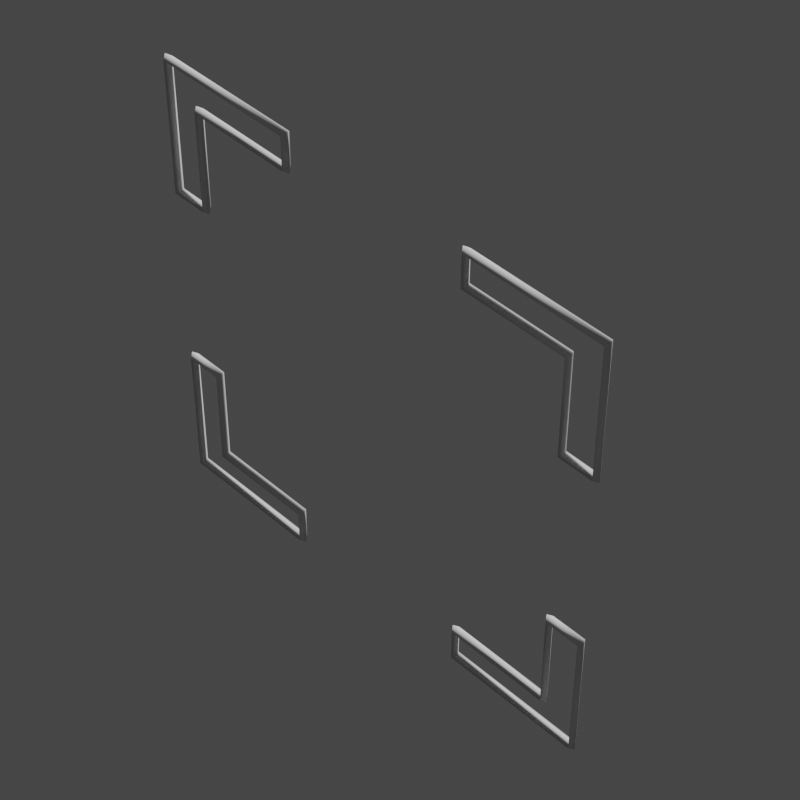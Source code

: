 # Source: Square_Corner.blend  (saved by Blender 3.0.42; exported with 4.5.12 LTS)
import bpy
from mathutils import Matrix  # noqa: F401  (used for matrix-valued properties, if any)

bpy.ops.wm.read_factory_settings(use_empty=True)
scene = bpy.context.scene
scene.name = 'Scene'

# ---- collections
col_collection = bpy.data.collections.new('Collection'); scene.collection.children.link(col_collection)

# ---- node groups
ng_widget_display = bpy.data.node_groups.new('Widget_Display', 'GeometryNodeTree')
_s = ng_widget_display.interface.new_socket(name='Geometry', in_out='OUTPUT', socket_type='NodeSocketGeometry')
_s = ng_widget_display.interface.new_socket(name='Geometry', in_out='INPUT', socket_type='NodeSocketGeometry')
_s = ng_widget_display.interface.new_socket(name='Thickness', in_out='INPUT', socket_type='NodeSocketFloat')
_s.subtype = 'DISTANCE'
_s.default_value = 0.02
_s.min_value = 0.0
_s = ng_widget_display.interface.new_socket(name='Resolution', in_out='INPUT', socket_type='NodeSocketInt')
_s.default_value = 4
_s.min_value = 3
_s.max_value = 512
ng_widget_display.is_modifier = True
_N = ng_widget_display.nodes; _L = ng_widget_display.links
n0 = _N.new('NodeGroupOutput'); n0.name = 'Group Output'; n0.location = (522, 0)
n1 = _N.new('GeometryNodeCurveToMesh'); n1.name = 'Curve to Mesh'; n1.location = (302, 34)
n2 = _N.new('NodeGroupInput'); n2.name = 'Group Input'; n2.location = (-469, 9)
n3 = _N.new('GeometryNodeSetCurveRadius'); n3.name = 'Set Curve Radius'; n3.location = (72, 72)
n4 = _N.new('GeometryNodeMeshToCurve'); n4.name = 'Mesh to Curve'; n4.location = (-155, 102)
n5 = _N.new('GeometryNodeCurvePrimitiveCircle'); n5.name = 'Curve Circle'; n5.location = (72, -70)
n6 = _N.new('GeometryNodeInputNamedAttribute'); n6.name = 'Named Attribute'; n6.location = (277, 34)
n6.inputs[0].default_value = 'radius'
n7 = _N.new('GeometryNodeSwitch'); n7.name = 'Switch'; n7.location = (277, 34)
n7.input_type = 'FLOAT'
n7.inputs[1].default_value = 1.0
_L.new(n2.outputs[0], n4.inputs[0])
_L.new(n4.outputs[0], n3.inputs[0])
_L.new(n1.outputs[0], n0.inputs[0])
_L.new(n5.outputs[0], n1.inputs[1])
_L.new(n2.outputs[2], n5.inputs[0])
_L.new(n3.outputs[0], n1.inputs[0])
_L.new(n2.outputs[1], n3.inputs[2])
_L.new(n6.outputs[1], n7.inputs[0])
_L.new(n6.outputs[0], n7.inputs[2])
_L.new(n7.outputs[0], n1.inputs[2])
n0.is_active_output = True

# ---- world
world_world = bpy.data.worlds.new('World'); scene.world = world_world
world_world.use_nodes = True; world_world.node_tree.nodes.clear()
_N = world_world.node_tree.nodes; _L = world_world.node_tree.links
n0 = _N.new('ShaderNodeOutputWorld'); n0.name = 'World Output'; n0.location = (300, 300)
n1 = _N.new('ShaderNodeBackground'); n1.name = 'Background'; n1.location = (10, 300)
n1.inputs[0].default_value = (0.05088, 0.05088, 0.05088, 1.0)
_L.new(n1.outputs[0], n0.inputs[0])
n0.is_active_output = True
world_world.color = (0.05088, 0.05088, 0.05088)
world_world.use_sun_shadow = False
world_world.sun_shadow_jitter_overblur = 0.0

# ---- cameras
cam_camera = bpy.data.cameras.new('Camera')
cam_camera.lens = 100.0

# ---- meshes
me_plane_042 = bpy.data.meshes.new('Plane.042')
me_plane_042.from_pydata([(-1.058, 4.624e-08, -1.058), (1.058, 4.624e-08, -1.058), (-1.058, -4.624e-08, 1.058), (1.058, -4.624e-08, 1.058), (-0.9027, -3.946e-08, 0.9027), (-0.9027, 3.946e-08, -0.9027), (0.9027, 3.946e-08, -0.9027), (0.9027, -3.946e-08, 0.9027), (-0.9027, 1.911e-08, -0.4373), (-0.9027, -1.911e-08, 0.4373), (0.9027, 1.911e-08, -0.4373), (0.9027, -1.911e-08, 0.4373), (-1.058, -1.911e-08, 0.4373), (-1.058, 1.911e-08, -0.4373), (1.058, 1.911e-08, -0.4373), (1.058, -1.911e-08, 0.4373), (0.4373, 3.946e-08, -0.9027), (-0.4373, 3.946e-08, -0.9027), (-0.4373, -3.946e-08, 0.9027), (0.4373, -3.946e-08, 0.9027), (-0.4373, 4.624e-08, -1.058), (0.4373, 4.624e-08, -1.058), (0.4373, -4.624e-08, 1.058), (-0.4373, -4.624e-08, 1.058)], [(12, 9), (8, 13), (14, 10), (11, 15), (22, 19), (18, 23), (20, 17), (16, 21), (5, 8), (17, 5), (4, 9), (12, 2), (0, 13), (4, 18), (11, 7), (3, 15), (10, 6), (6, 16), (14, 1), (19, 7), (1, 21), (20, 0), (2, 23), (22, 3)], [])
_uv = me_plane_042.uv_layers.new(name='UVMap')
_uv.uv.foreach_set('vector', [])
me_plane_042.use_remesh_fix_poles = True
me_plane_042.use_remesh_preserve_attributes = False
me_plane_042.use_mirror_vertex_groups = False
me_plane_042.update()
me_plane_003 = bpy.data.meshes.new('Plane.003')
me_plane_003.from_pydata([(-0.4967, 2.171e-08, -0.4967), (0.4967, 2.171e-08, -0.4967), (-0.4967, -2.171e-08, 0.4967), (0.4967, -2.171e-08, 0.4967), (-0.4239, -1.853e-08, 0.4239), (-0.4239, 1.853e-08, -0.4239), (0.4239, 1.853e-08, -0.4239), (0.4239, -1.853e-08, 0.4239), (-0.4239, 8.975e-09, -0.2053), (-0.4239, -8.975e-09, 0.2053), (0.4239, 8.975e-09, -0.2053), (0.4239, -8.975e-09, 0.2053), (-0.4967, -8.975e-09, 0.2053), (-0.4967, 8.975e-09, -0.2053), (0.4967, 8.975e-09, -0.2053), (0.4967, -8.975e-09, 0.2053), (0.2053, 1.853e-08, -0.4239), (-0.2053, 1.853e-08, -0.4239), (-0.2053, -1.853e-08, 0.4239), (0.2053, -1.853e-08, 0.4239), (-0.2053, 2.171e-08, -0.4967), (0.2053, 2.171e-08, -0.4967), (0.2053, -2.171e-08, 0.4967), (-0.2053, -2.171e-08, 0.4967)], [(12, 9), (8, 13), (14, 10), (11, 15), (22, 19), (18, 23), (20, 17), (16, 21), (5, 8), (17, 5), (4, 9), (12, 2), (0, 13), (4, 18), (11, 7), (3, 15), (10, 6), (6, 16), (14, 1), (19, 7), (1, 21), (20, 0), (2, 23), (22, 3)], [])
_uv = me_plane_003.uv_layers.new(name='UVMap')
_uv.uv.foreach_set('vector', [])
me_plane_003.use_remesh_fix_poles = True
me_plane_003.use_remesh_preserve_attributes = False
me_plane_003.use_mirror_vertex_groups = False
me_plane_003.update()

# ---- objects
ob_widget = bpy.data.objects.new('Widget', me_plane_042)
ob_widget_thumbnail_mesh = bpy.data.objects.new('Widget_Thumbnail_Mesh', me_plane_003)
ob_camera_widget_thumbnail_mesh = bpy.data.objects.new('Camera_Widget_Thumbnail_Mesh', cam_camera)

# ---- transforms, parenting, visibility, modifiers, constraints
ob_widget.location = (0.0, 0.0, 0.0)
ob_widget.lineart.crease_threshold = 0.0
ob_widget_thumbnail_mesh.location = (0.0, 0.0, 0.0)
ob_widget_thumbnail_mesh.lineart.crease_threshold = 0.0
_m = ob_widget_thumbnail_mesh.modifiers.new('Widget_Display', 'NODES')
_m.node_group = ng_widget_display
_gi = [s.identifier for s in ng_widget_display.interface.items_tree if s.item_type == 'SOCKET' and s.in_out == 'INPUT']
_m[_gi[1]] = 0.01  # Thickness
ob_camera_widget_thumbnail_mesh.location = (-1.961, 1.899, 2.756)
ob_camera_widget_thumbnail_mesh.rotation_euler = (0.7854, 4.053e-10, -2.356)

# ---- collection membership
col_collection.objects.link(ob_widget)
col_collection.objects.link(ob_widget_thumbnail_mesh)
col_collection.objects.link(ob_camera_widget_thumbnail_mesh)

# ---- scene / render settings (as saved in the file)
scene.camera = ob_camera_widget_thumbnail_mesh
scene.frame_start = 1; scene.frame_end = 250; scene.frame_set(1)
scene.render.engine = 'BLENDER_EEVEE_NEXT'
scene.render.resolution_x = 1080
scene.cycles.sampling_pattern = 'TABULATED_SOBOL'
scene.cycles.use_light_tree = False
scene.view_settings.view_transform = 'Filmic'
bpy.context.view_layer.update()

# ---- added for rendering (the .blend has no usable light): sun
light_auto_sun = bpy.data.lights.new('AutoSun', 'SUN')
light_auto_sun.energy = 3.0
light_auto_sun.angle = 0.0523599
ob_auto_sun = bpy.data.objects.new('AutoSun', light_auto_sun)
scene.collection.objects.link(ob_auto_sun)
ob_auto_sun.rotation_euler = (0.872665, 0.174533, 0.523599)
bpy.context.view_layer.update()
